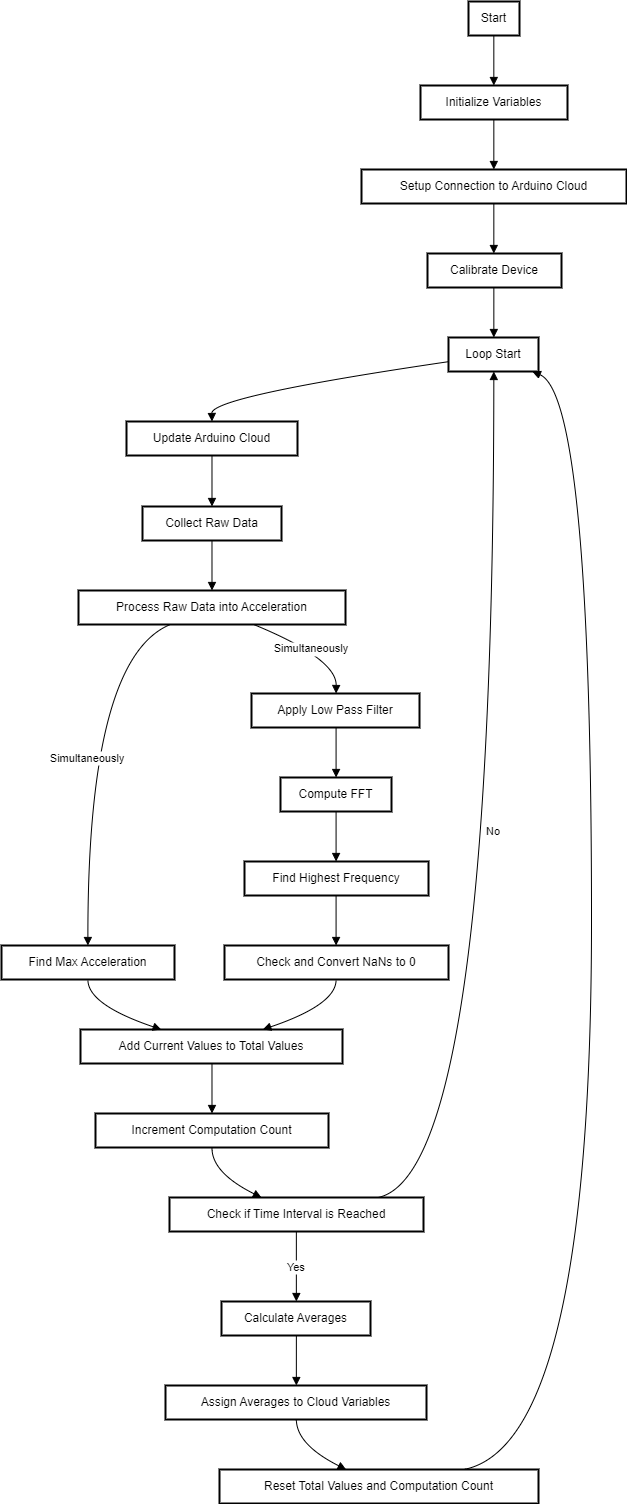

The diagram above was exported from draw.io. Its source (the exported page's mxGraphModel, read from the mxfile embedded in the PNG):
<mxGraphModel dx="2301" dy="1263" grid="1" gridSize="10" guides="1" tooltips="1" connect="1" arrows="1" fold="1" page="1" pageScale="1" pageWidth="850" pageHeight="1100" math="0" shadow="0">
  <root>
    <mxCell id="0" />
    <mxCell id="1" parent="0" />
    <mxCell id="PTQQO-qJ9_ACwL_Nes69-3" value="Start" style="whiteSpace=wrap;strokeWidth=2;" vertex="1" parent="1">
      <mxGeometry x="487" y="80" width="51" height="34" as="geometry" />
    </mxCell>
    <mxCell id="PTQQO-qJ9_ACwL_Nes69-4" value="Initialize Variables" style="whiteSpace=wrap;strokeWidth=2;" vertex="1" parent="1">
      <mxGeometry x="439" y="164" width="147" height="34" as="geometry" />
    </mxCell>
    <mxCell id="PTQQO-qJ9_ACwL_Nes69-5" value="Setup Connection to Arduino Cloud" style="whiteSpace=wrap;strokeWidth=2;" vertex="1" parent="1">
      <mxGeometry x="380" y="248" width="265" height="34" as="geometry" />
    </mxCell>
    <mxCell id="PTQQO-qJ9_ACwL_Nes69-6" value="Calibrate Device" style="whiteSpace=wrap;strokeWidth=2;" vertex="1" parent="1">
      <mxGeometry x="446" y="332" width="134" height="34" as="geometry" />
    </mxCell>
    <mxCell id="PTQQO-qJ9_ACwL_Nes69-7" value="Loop Start" style="whiteSpace=wrap;strokeWidth=2;" vertex="1" parent="1">
      <mxGeometry x="467" y="416" width="90" height="34" as="geometry" />
    </mxCell>
    <mxCell id="PTQQO-qJ9_ACwL_Nes69-8" value="Update Arduino Cloud" style="whiteSpace=wrap;strokeWidth=2;" vertex="1" parent="1">
      <mxGeometry x="145" y="500" width="171" height="34" as="geometry" />
    </mxCell>
    <mxCell id="PTQQO-qJ9_ACwL_Nes69-9" value="Collect Raw Data" style="whiteSpace=wrap;strokeWidth=2;" vertex="1" parent="1">
      <mxGeometry x="161" y="585" width="139" height="34" as="geometry" />
    </mxCell>
    <mxCell id="PTQQO-qJ9_ACwL_Nes69-10" value="Process Raw Data into Acceleration" style="whiteSpace=wrap;strokeWidth=2;" vertex="1" parent="1">
      <mxGeometry x="97" y="669" width="267" height="34" as="geometry" />
    </mxCell>
    <mxCell id="PTQQO-qJ9_ACwL_Nes69-11" value="Find Max Acceleration" style="whiteSpace=wrap;strokeWidth=2;" vertex="1" parent="1">
      <mxGeometry x="20" y="1024" width="173" height="34" as="geometry" />
    </mxCell>
    <mxCell id="PTQQO-qJ9_ACwL_Nes69-12" value="Apply Low Pass Filter" style="whiteSpace=wrap;strokeWidth=2;" vertex="1" parent="1">
      <mxGeometry x="270" y="772" width="168" height="34" as="geometry" />
    </mxCell>
    <mxCell id="PTQQO-qJ9_ACwL_Nes69-13" value="Add Current Values to Total Values" style="whiteSpace=wrap;strokeWidth=2;" vertex="1" parent="1">
      <mxGeometry x="99" y="1108" width="262" height="34" as="geometry" />
    </mxCell>
    <mxCell id="PTQQO-qJ9_ACwL_Nes69-14" value="Compute FFT" style="whiteSpace=wrap;strokeWidth=2;" vertex="1" parent="1">
      <mxGeometry x="299" y="856" width="111" height="34" as="geometry" />
    </mxCell>
    <mxCell id="PTQQO-qJ9_ACwL_Nes69-15" value="Find Highest Frequency" style="whiteSpace=wrap;strokeWidth=2;" vertex="1" parent="1">
      <mxGeometry x="263" y="940" width="184" height="34" as="geometry" />
    </mxCell>
    <mxCell id="PTQQO-qJ9_ACwL_Nes69-16" value="Check and Convert NaNs to 0" style="whiteSpace=wrap;strokeWidth=2;" vertex="1" parent="1">
      <mxGeometry x="243" y="1024" width="224" height="34" as="geometry" />
    </mxCell>
    <mxCell id="PTQQO-qJ9_ACwL_Nes69-17" value="Increment Computation Count" style="whiteSpace=wrap;strokeWidth=2;" vertex="1" parent="1">
      <mxGeometry x="114" y="1192" width="233" height="34" as="geometry" />
    </mxCell>
    <mxCell id="PTQQO-qJ9_ACwL_Nes69-18" value="Check if Time Interval is Reached" style="whiteSpace=wrap;strokeWidth=2;" vertex="1" parent="1">
      <mxGeometry x="188" y="1276" width="254" height="34" as="geometry" />
    </mxCell>
    <mxCell id="PTQQO-qJ9_ACwL_Nes69-19" value="Calculate Averages" style="whiteSpace=wrap;strokeWidth=2;" vertex="1" parent="1">
      <mxGeometry x="240" y="1380" width="149" height="34" as="geometry" />
    </mxCell>
    <mxCell id="PTQQO-qJ9_ACwL_Nes69-20" value="Assign Averages to Cloud Variables" style="whiteSpace=wrap;strokeWidth=2;" vertex="1" parent="1">
      <mxGeometry x="184" y="1464" width="261" height="34" as="geometry" />
    </mxCell>
    <mxCell id="PTQQO-qJ9_ACwL_Nes69-21" value="Reset Total Values and Computation Count" style="whiteSpace=wrap;strokeWidth=2;" vertex="1" parent="1">
      <mxGeometry x="238" y="1548" width="319" height="34" as="geometry" />
    </mxCell>
    <mxCell id="PTQQO-qJ9_ACwL_Nes69-22" value="" style="curved=1;startArrow=none;endArrow=block;exitX=0.49674135095932903;exitY=1.002673766192268;entryX=0.49886944829201213;entryY=0.0026737661922679227;rounded=0;" edge="1" parent="1" source="PTQQO-qJ9_ACwL_Nes69-3" target="PTQQO-qJ9_ACwL_Nes69-4">
      <mxGeometry relative="1" as="geometry">
        <Array as="points" />
      </mxGeometry>
    </mxCell>
    <mxCell id="PTQQO-qJ9_ACwL_Nes69-23" value="" style="curved=1;startArrow=none;endArrow=block;exitX=0.49886944829201213;exitY=1.0053475323845358;entryX=0.49937286376953127;entryY=0.005347532384535845;rounded=0;" edge="1" parent="1" source="PTQQO-qJ9_ACwL_Nes69-4" target="PTQQO-qJ9_ACwL_Nes69-5">
      <mxGeometry relative="1" as="geometry">
        <Array as="points" />
      </mxGeometry>
    </mxCell>
    <mxCell id="PTQQO-qJ9_ACwL_Nes69-24" value="" style="curved=1;startArrow=none;endArrow=block;exitX=0.49937286376953127;exitY=1.0080212985768038;entryX=0.4950284246188491;entryY=0.008021298576803768;rounded=0;" edge="1" parent="1" source="PTQQO-qJ9_ACwL_Nes69-5" target="PTQQO-qJ9_ACwL_Nes69-6">
      <mxGeometry relative="1" as="geometry">
        <Array as="points" />
      </mxGeometry>
    </mxCell>
    <mxCell id="PTQQO-qJ9_ACwL_Nes69-25" value="" style="curved=1;startArrow=none;endArrow=block;exitX=0.4950284246188491;exitY=1.0106950647690718;entryX=0.503708987765842;entryY=0.01069506476907169;rounded=0;" edge="1" parent="1" source="PTQQO-qJ9_ACwL_Nes69-6" target="PTQQO-qJ9_ACwL_Nes69-7">
      <mxGeometry relative="1" as="geometry">
        <Array as="points" />
      </mxGeometry>
    </mxCell>
    <mxCell id="PTQQO-qJ9_ACwL_Nes69-26" value="" style="curved=1;startArrow=none;endArrow=block;exitX=0.00401704576280382;exitY=0.7093565589066637;entryX=0.4999596222102293;entryY=0.013368830961339614;rounded=0;" edge="1" parent="1" source="PTQQO-qJ9_ACwL_Nes69-7" target="PTQQO-qJ9_ACwL_Nes69-8">
      <mxGeometry relative="1" as="geometry">
        <Array as="points">
          <mxPoint x="230" y="475" />
        </Array>
      </mxGeometry>
    </mxCell>
    <mxCell id="PTQQO-qJ9_ACwL_Nes69-27" value="" style="curved=1;startArrow=none;endArrow=block;exitX=0.4999596222102293;exitY=1.0160425971536076;entryX=0.4999503266039512;entryY=-0.013369167552274816;rounded=0;" edge="1" parent="1" source="PTQQO-qJ9_ACwL_Nes69-8" target="PTQQO-qJ9_ACwL_Nes69-9">
      <mxGeometry relative="1" as="geometry">
        <Array as="points" />
      </mxGeometry>
    </mxCell>
    <mxCell id="PTQQO-qJ9_ACwL_Nes69-28" value="" style="curved=1;startArrow=none;endArrow=block;exitX=0.4999503266039512;exitY=0.9893045986399931;entryX=0.4999741400672255;entryY=-0.010695401360006893;rounded=0;" edge="1" parent="1" source="PTQQO-qJ9_ACwL_Nes69-9" target="PTQQO-qJ9_ACwL_Nes69-10">
      <mxGeometry relative="1" as="geometry">
        <Array as="points" />
      </mxGeometry>
    </mxCell>
    <mxCell id="PTQQO-qJ9_ACwL_Nes69-29" value="Simultaneously" style="curved=1;startArrow=none;endArrow=block;exitX=0.34642226723306435;exitY=0.991978364832261;entryX=0.49944944877845016;entryY=0.0026734296013327208;rounded=0;" edge="1" parent="1" source="PTQQO-qJ9_ACwL_Nes69-10" target="PTQQO-qJ9_ACwL_Nes69-11">
      <mxGeometry relative="1" as="geometry">
        <Array as="points">
          <mxPoint x="106" y="737" />
        </Array>
      </mxGeometry>
    </mxCell>
    <mxCell id="PTQQO-qJ9_ACwL_Nes69-30" value="Simultaneously" style="curved=1;startArrow=none;endArrow=block;exitX=0.6535260129013868;exitY=0.991978364832261;entryX=0.5034609295073009;entryY=-0.005347868975471048;rounded=0;" edge="1" parent="1" source="PTQQO-qJ9_ACwL_Nes69-10" target="PTQQO-qJ9_ACwL_Nes69-12">
      <mxGeometry relative="1" as="geometry">
        <Array as="points">
          <mxPoint x="355" y="737" />
        </Array>
      </mxGeometry>
    </mxCell>
    <mxCell id="PTQQO-qJ9_ACwL_Nes69-31" value="" style="curved=1;startArrow=none;endArrow=block;exitX=0.49944944877845016;exitY=1.0053471957936007;entryX=0.3098740924396326;entryY=0.005347195793600643;rounded=0;" edge="1" parent="1" source="PTQQO-qJ9_ACwL_Nes69-11" target="PTQQO-qJ9_ACwL_Nes69-13">
      <mxGeometry relative="1" as="geometry">
        <Array as="points">
          <mxPoint x="106" y="1083" />
        </Array>
      </mxGeometry>
    </mxCell>
    <mxCell id="PTQQO-qJ9_ACwL_Nes69-32" value="" style="curved=1;startArrow=none;endArrow=block;exitX=0.5034609295073009;exitY=0.9973258972167969;entryX=0.5007336590741132;entryY=-0.002674102783203125;rounded=0;" edge="1" parent="1" source="PTQQO-qJ9_ACwL_Nes69-12" target="PTQQO-qJ9_ACwL_Nes69-14">
      <mxGeometry relative="1" as="geometry">
        <Array as="points" />
      </mxGeometry>
    </mxCell>
    <mxCell id="PTQQO-qJ9_ACwL_Nes69-33" value="" style="curved=1;startArrow=none;endArrow=block;exitX=0.5007336590741132;exitY=0.9999996634090648;entryX=0.4977251965066661;entryY=-3.365909352022059e-7;rounded=0;" edge="1" parent="1" source="PTQQO-qJ9_ACwL_Nes69-14" target="PTQQO-qJ9_ACwL_Nes69-15">
      <mxGeometry relative="1" as="geometry">
        <Array as="points" />
      </mxGeometry>
    </mxCell>
    <mxCell id="PTQQO-qJ9_ACwL_Nes69-34" value="" style="curved=1;startArrow=none;endArrow=block;exitX=0.4977251965066661;exitY=1.0026734296013327;entryX=0.49813141141619;entryY=0.0026734296013327208;rounded=0;" edge="1" parent="1" source="PTQQO-qJ9_ACwL_Nes69-15" target="PTQQO-qJ9_ACwL_Nes69-16">
      <mxGeometry relative="1" as="geometry">
        <Array as="points" />
      </mxGeometry>
    </mxCell>
    <mxCell id="PTQQO-qJ9_ACwL_Nes69-35" value="" style="curved=1;startArrow=none;endArrow=block;exitX=0.49813141141619;exitY=1.0053471957936007;entryX=0.6938899945676135;entryY=0.005347195793600643;rounded=0;" edge="1" parent="1" source="PTQQO-qJ9_ACwL_Nes69-16" target="PTQQO-qJ9_ACwL_Nes69-13">
      <mxGeometry relative="1" as="geometry">
        <Array as="points">
          <mxPoint x="355" y="1083" />
        </Array>
      </mxGeometry>
    </mxCell>
    <mxCell id="PTQQO-qJ9_ACwL_Nes69-36" value="" style="curved=1;startArrow=none;endArrow=block;exitX=0.501882043503623;exitY=1.0080209619858687;entryX=0.49997036651480353;entryY=0.008020961985868566;rounded=0;" edge="1" parent="1" source="PTQQO-qJ9_ACwL_Nes69-13" target="PTQQO-qJ9_ACwL_Nes69-17">
      <mxGeometry relative="1" as="geometry">
        <Array as="points" />
      </mxGeometry>
    </mxCell>
    <mxCell id="PTQQO-qJ9_ACwL_Nes69-37" value="" style="curved=1;startArrow=none;endArrow=block;exitX=0.49997036651480353;exitY=1.0106947281781364;entryX=0.3647909722628179;entryY=0.010694728178136489;rounded=0;" edge="1" parent="1" source="PTQQO-qJ9_ACwL_Nes69-17" target="PTQQO-qJ9_ACwL_Nes69-18">
      <mxGeometry relative="1" as="geometry">
        <Array as="points">
          <mxPoint x="230" y="1251" />
        </Array>
      </mxGeometry>
    </mxCell>
    <mxCell id="PTQQO-qJ9_ACwL_Nes69-38" value="No" style="curved=1;startArrow=none;endArrow=block;exitX=0.8146324944805421;exitY=0.010694728178136489;entryX=0.503708987765842;entryY=1.0133688309613396;rounded=0;" edge="1" parent="1" source="PTQQO-qJ9_ACwL_Nes69-18" target="PTQQO-qJ9_ACwL_Nes69-7">
      <mxGeometry relative="1" as="geometry">
        <Array as="points">
          <mxPoint x="512" y="1251" />
        </Array>
      </mxGeometry>
    </mxCell>
    <mxCell id="PTQQO-qJ9_ACwL_Nes69-39" value="Yes" style="curved=1;startArrow=none;endArrow=block;exitX=0.4994468688964844;exitY=1.0133684943704044;entryX=0.5024127832195103;entryY=-0.013369504143210018;rounded=0;" edge="1" parent="1" source="PTQQO-qJ9_ACwL_Nes69-18" target="PTQQO-qJ9_ACwL_Nes69-19">
      <mxGeometry relative="1" as="geometry">
        <Array as="points" />
      </mxGeometry>
    </mxCell>
    <mxCell id="PTQQO-qJ9_ACwL_Nes69-40" value="" style="curved=1;startArrow=none;endArrow=block;exitX=0.5024127832195103;exitY=0.9893042620490579;entryX=0.5013774126425556;entryY=-0.010695737950942096;rounded=0;" edge="1" parent="1" source="PTQQO-qJ9_ACwL_Nes69-19" target="PTQQO-qJ9_ACwL_Nes69-20">
      <mxGeometry relative="1" as="geometry">
        <Array as="points" />
      </mxGeometry>
    </mxCell>
    <mxCell id="PTQQO-qJ9_ACwL_Nes69-41" value="" style="curved=1;startArrow=none;endArrow=block;exitX=0.5013774126425556;exitY=0.9919780282413259;entryX=0.3952031550965284;entryY=-0.008021971758674173;rounded=0;" edge="1" parent="1" source="PTQQO-qJ9_ACwL_Nes69-20" target="PTQQO-qJ9_ACwL_Nes69-21">
      <mxGeometry relative="1" as="geometry">
        <Array as="points">
          <mxPoint x="315" y="1523" />
        </Array>
      </mxGeometry>
    </mxCell>
    <mxCell id="PTQQO-qJ9_ACwL_Nes69-42" value="" style="curved=1;startArrow=none;endArrow=block;exitX=0.7701873176460051;exitY=-0.008021971758674173;entryX=0.9432956428206467;entryY=1.0133688309613396;rounded=0;" edge="1" parent="1" source="PTQQO-qJ9_ACwL_Nes69-21" target="PTQQO-qJ9_ACwL_Nes69-7">
      <mxGeometry relative="1" as="geometry">
        <Array as="points">
          <mxPoint x="610" y="1523" />
          <mxPoint x="610" y="475" />
        </Array>
      </mxGeometry>
    </mxCell>
  </root>
</mxGraphModel>